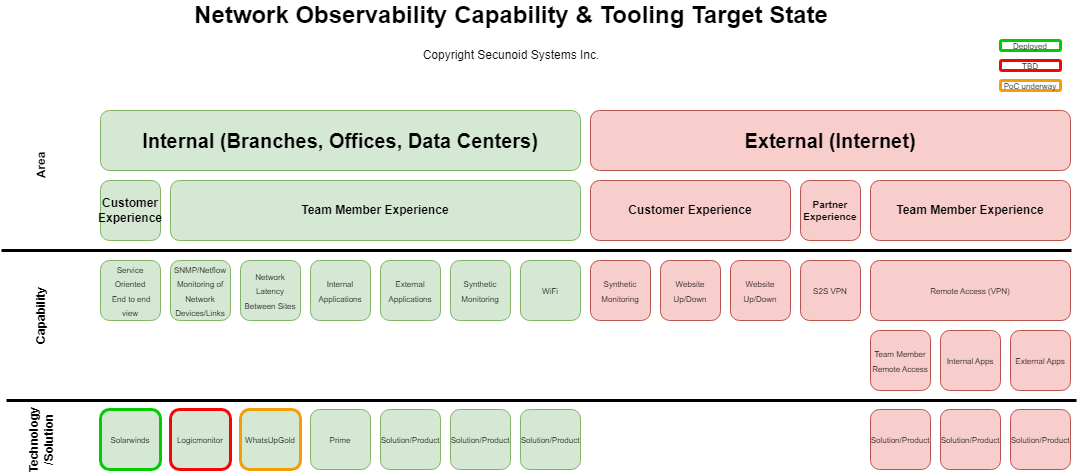

The diagram above was exported from draw.io. Its source (the exported page's mxGraphModel, read from the mxfile embedded in the PNG):
<mxGraphModel dx="2074" dy="1152" grid="1" gridSize="10" guides="1" tooltips="1" connect="1" arrows="1" fold="1" page="1" pageScale="1" pageWidth="1100" pageHeight="850" math="0" shadow="0">
  <root>
    <mxCell id="0" />
    <mxCell id="1" parent="0" />
    <mxCell id="IU6vOe5zocaIZ229ayCr-1" value="Internal (Branches, Offices, Data Centers)" style="rounded=1;whiteSpace=wrap;html=1;fillColor=#d5e8d4;strokeColor=#82b366;fontSize=20;fontStyle=1" parent="1" vertex="1">
      <mxGeometry x="109" y="270" width="480" height="60" as="geometry" />
    </mxCell>
    <mxCell id="IU6vOe5zocaIZ229ayCr-2" value="External (Internet)" style="rounded=1;whiteSpace=wrap;html=1;fillColor=#f8cecc;strokeColor=#b85450;fontSize=20;fontStyle=1" parent="1" vertex="1">
      <mxGeometry x="599" y="270" width="480" height="60" as="geometry" />
    </mxCell>
    <mxCell id="IU6vOe5zocaIZ229ayCr-3" value="Customer Experience" style="rounded=1;whiteSpace=wrap;html=1;fillColor=#d5e8d4;strokeColor=#82b366;fontStyle=1" parent="1" vertex="1">
      <mxGeometry x="109" y="340" width="60" height="60" as="geometry" />
    </mxCell>
    <mxCell id="IU6vOe5zocaIZ229ayCr-4" value="Team Member Experience" style="rounded=1;whiteSpace=wrap;html=1;fillColor=#d5e8d4;strokeColor=#82b366;fontStyle=1" parent="1" vertex="1">
      <mxGeometry x="179" y="340" width="410" height="60" as="geometry" />
    </mxCell>
    <mxCell id="IU6vOe5zocaIZ229ayCr-5" value="&lt;span style=&quot;font-size: 8px;&quot;&gt;Service Oriented&lt;br&gt;&amp;nbsp;End to end view&lt;/span&gt;" style="rounded=1;whiteSpace=wrap;html=1;fillColor=#d5e8d4;strokeColor=#82b366;" parent="1" vertex="1">
      <mxGeometry x="109" y="420" width="60" height="60" as="geometry" />
    </mxCell>
    <mxCell id="IU6vOe5zocaIZ229ayCr-6" value="&lt;span style=&quot;font-size: 8px;&quot;&gt;SNMP/Netflow Monitoring of Network Devices/Links&lt;/span&gt;" style="rounded=1;whiteSpace=wrap;html=1;fillColor=#d5e8d4;strokeColor=#82b366;" parent="1" vertex="1">
      <mxGeometry x="179" y="420" width="60" height="60" as="geometry" />
    </mxCell>
    <mxCell id="IU6vOe5zocaIZ229ayCr-7" value="&lt;span style=&quot;font-size: 8px;&quot;&gt;Synthetic Monitoring&lt;/span&gt;" style="rounded=1;whiteSpace=wrap;html=1;fillColor=#d5e8d4;strokeColor=#82b366;" parent="1" vertex="1">
      <mxGeometry x="459" y="420" width="60" height="60" as="geometry" />
    </mxCell>
    <mxCell id="IU6vOe5zocaIZ229ayCr-8" value="&lt;span style=&quot;font-size: 8px;&quot;&gt;Internal Applications&lt;/span&gt;" style="rounded=1;whiteSpace=wrap;html=1;fillColor=#d5e8d4;strokeColor=#82b366;" parent="1" vertex="1">
      <mxGeometry x="319" y="420" width="60" height="60" as="geometry" />
    </mxCell>
    <mxCell id="IU6vOe5zocaIZ229ayCr-9" value="&lt;span style=&quot;font-size: 8px;&quot;&gt;External Applications&lt;/span&gt;" style="rounded=1;whiteSpace=wrap;html=1;fillColor=#d5e8d4;strokeColor=#82b366;" parent="1" vertex="1">
      <mxGeometry x="389" y="420" width="60" height="60" as="geometry" />
    </mxCell>
    <mxCell id="IU6vOe5zocaIZ229ayCr-10" value="&lt;span style=&quot;font-size: 8px;&quot;&gt;Network Latency Between Sites&lt;/span&gt;" style="rounded=1;whiteSpace=wrap;html=1;fillColor=#d5e8d4;strokeColor=#82b366;" parent="1" vertex="1">
      <mxGeometry x="249" y="420" width="60" height="60" as="geometry" />
    </mxCell>
    <mxCell id="IU6vOe5zocaIZ229ayCr-11" value="&lt;span style=&quot;font-size: 8px;&quot;&gt;WiFi&lt;/span&gt;" style="rounded=1;whiteSpace=wrap;html=1;fillColor=#d5e8d4;strokeColor=#82b366;" parent="1" vertex="1">
      <mxGeometry x="529" y="420" width="60" height="60" as="geometry" />
    </mxCell>
    <mxCell id="IU6vOe5zocaIZ229ayCr-12" value="Customer Experience" style="rounded=1;whiteSpace=wrap;html=1;fillColor=#f8cecc;strokeColor=#b85450;fontStyle=1" parent="1" vertex="1">
      <mxGeometry x="599" y="340" width="200" height="60" as="geometry" />
    </mxCell>
    <mxCell id="IU6vOe5zocaIZ229ayCr-13" value="Team Member Experience" style="rounded=1;whiteSpace=wrap;html=1;fillColor=#f8cecc;strokeColor=#b85450;fontStyle=1" parent="1" vertex="1">
      <mxGeometry x="879" y="340" width="200" height="60" as="geometry" />
    </mxCell>
    <mxCell id="IU6vOe5zocaIZ229ayCr-14" value="&lt;span style=&quot;font-size: 8px;&quot;&gt;Synthetic Monitoring&lt;/span&gt;" style="rounded=1;whiteSpace=wrap;html=1;fillColor=#f8cecc;strokeColor=#b85450;" parent="1" vertex="1">
      <mxGeometry x="599" y="420" width="60" height="60" as="geometry" />
    </mxCell>
    <mxCell id="IU6vOe5zocaIZ229ayCr-15" value="&lt;span style=&quot;font-size: 8px;&quot;&gt;Website Up/Down&lt;/span&gt;" style="rounded=1;whiteSpace=wrap;html=1;fillColor=#f8cecc;strokeColor=#b85450;" parent="1" vertex="1">
      <mxGeometry x="669" y="420" width="60" height="60" as="geometry" />
    </mxCell>
    <mxCell id="IU6vOe5zocaIZ229ayCr-16" value="&lt;span style=&quot;font-size: 8px;&quot;&gt;S2S VPN&lt;/span&gt;" style="rounded=1;whiteSpace=wrap;html=1;fillColor=#f8cecc;strokeColor=#b85450;" parent="1" vertex="1">
      <mxGeometry x="809" y="420" width="60" height="60" as="geometry" />
    </mxCell>
    <mxCell id="IU6vOe5zocaIZ229ayCr-17" value="&lt;span style=&quot;font-size: 8px;&quot;&gt;Website Up/Down&lt;/span&gt;" style="rounded=1;whiteSpace=wrap;html=1;fillColor=#f8cecc;strokeColor=#b85450;" parent="1" vertex="1">
      <mxGeometry x="739" y="420" width="60" height="60" as="geometry" />
    </mxCell>
    <mxCell id="IU6vOe5zocaIZ229ayCr-18" value="Partner&lt;br style=&quot;font-size: 10px;&quot;&gt;Experience" style="rounded=1;whiteSpace=wrap;html=1;fillColor=#f8cecc;strokeColor=#b85450;fontStyle=1;fontSize=10;" parent="1" vertex="1">
      <mxGeometry x="809" y="340" width="60" height="60" as="geometry" />
    </mxCell>
    <mxCell id="IU6vOe5zocaIZ229ayCr-19" value="&lt;span style=&quot;font-size: 8px;&quot;&gt;Remote Access (VPN)&lt;/span&gt;" style="rounded=1;whiteSpace=wrap;html=1;fillColor=#f8cecc;strokeColor=#b85450;" parent="1" vertex="1">
      <mxGeometry x="879" y="420" width="200" height="60" as="geometry" />
    </mxCell>
    <mxCell id="IU6vOe5zocaIZ229ayCr-20" value="&lt;span style=&quot;font-size: 8px;&quot;&gt;Team Member Remote Access&lt;/span&gt;" style="rounded=1;whiteSpace=wrap;html=1;fillColor=#f8cecc;strokeColor=#b85450;" parent="1" vertex="1">
      <mxGeometry x="879" y="490" width="60" height="60" as="geometry" />
    </mxCell>
    <mxCell id="IU6vOe5zocaIZ229ayCr-21" value="&lt;span style=&quot;font-size: 8px;&quot;&gt;Internal Apps&lt;/span&gt;" style="rounded=1;whiteSpace=wrap;html=1;fillColor=#f8cecc;strokeColor=#b85450;" parent="1" vertex="1">
      <mxGeometry x="949" y="490" width="60" height="60" as="geometry" />
    </mxCell>
    <mxCell id="IU6vOe5zocaIZ229ayCr-22" value="&lt;span style=&quot;font-size: 8px;&quot;&gt;External Apps&lt;/span&gt;" style="rounded=1;whiteSpace=wrap;html=1;fillColor=#f8cecc;strokeColor=#b85450;" parent="1" vertex="1">
      <mxGeometry x="1019" y="490" width="60" height="60" as="geometry" />
    </mxCell>
    <mxCell id="IU6vOe5zocaIZ229ayCr-23" value="&lt;span style=&quot;font-size: 8px;&quot;&gt;Solution/Product&lt;/span&gt;" style="rounded=1;whiteSpace=wrap;html=1;fillColor=#f8cecc;strokeColor=#b85450;" parent="1" vertex="1">
      <mxGeometry x="879" y="569" width="60" height="60" as="geometry" />
    </mxCell>
    <mxCell id="IU6vOe5zocaIZ229ayCr-24" value="&lt;span style=&quot;font-size: 8px;&quot;&gt;Solution/Product&lt;/span&gt;" style="rounded=1;whiteSpace=wrap;html=1;fillColor=#f8cecc;strokeColor=#b85450;" parent="1" vertex="1">
      <mxGeometry x="949" y="569" width="60" height="60" as="geometry" />
    </mxCell>
    <mxCell id="IU6vOe5zocaIZ229ayCr-25" value="&lt;span style=&quot;font-size: 8px;&quot;&gt;Solution/Product&lt;/span&gt;" style="rounded=1;whiteSpace=wrap;html=1;fillColor=#f8cecc;strokeColor=#b85450;" parent="1" vertex="1">
      <mxGeometry x="1019" y="569" width="60" height="60" as="geometry" />
    </mxCell>
    <mxCell id="IU6vOe5zocaIZ229ayCr-26" value="&lt;span style=&quot;font-size: 8px;&quot;&gt;Solarwinds&lt;/span&gt;" style="rounded=1;whiteSpace=wrap;html=1;fillColor=#d5e8d4;strokeColor=#00CC00;strokeWidth=3;" parent="1" vertex="1">
      <mxGeometry x="109" y="569" width="60" height="60" as="geometry" />
    </mxCell>
    <mxCell id="IU6vOe5zocaIZ229ayCr-27" value="&lt;span style=&quot;font-size: 8px;&quot;&gt;Logicmonitor&lt;/span&gt;" style="rounded=1;whiteSpace=wrap;html=1;fillColor=#d5e8d4;strokeColor=#F40606;strokeWidth=3;" parent="1" vertex="1">
      <mxGeometry x="179" y="569" width="60" height="60" as="geometry" />
    </mxCell>
    <mxCell id="IU6vOe5zocaIZ229ayCr-28" value="&lt;span style=&quot;font-size: 8px;&quot;&gt;WhatsUpGold&lt;/span&gt;" style="rounded=1;whiteSpace=wrap;html=1;fillColor=#d5e8d4;strokeColor=#F49D06;strokeWidth=3;" parent="1" vertex="1">
      <mxGeometry x="249" y="569" width="60" height="60" as="geometry" />
    </mxCell>
    <mxCell id="IU6vOe5zocaIZ229ayCr-29" value="&lt;span style=&quot;font-size: 8px;&quot;&gt;Prime&lt;/span&gt;" style="rounded=1;whiteSpace=wrap;html=1;fillColor=#d5e8d4;strokeColor=#82b366;" parent="1" vertex="1">
      <mxGeometry x="319" y="569" width="60" height="60" as="geometry" />
    </mxCell>
    <mxCell id="IU6vOe5zocaIZ229ayCr-30" value="&lt;span style=&quot;font-size: 8px;&quot;&gt;Solution/Product&lt;/span&gt;" style="rounded=1;whiteSpace=wrap;html=1;fillColor=#d5e8d4;strokeColor=#82b366;" parent="1" vertex="1">
      <mxGeometry x="389" y="569" width="60" height="60" as="geometry" />
    </mxCell>
    <mxCell id="IU6vOe5zocaIZ229ayCr-31" value="&lt;span style=&quot;font-size: 8px;&quot;&gt;Solution/Product&lt;/span&gt;" style="rounded=1;whiteSpace=wrap;html=1;fillColor=#d5e8d4;strokeColor=#82b366;" parent="1" vertex="1">
      <mxGeometry x="459" y="569" width="60" height="60" as="geometry" />
    </mxCell>
    <mxCell id="IU6vOe5zocaIZ229ayCr-32" value="&lt;span style=&quot;font-size: 8px;&quot;&gt;Solution/Product&lt;/span&gt;" style="rounded=1;whiteSpace=wrap;html=1;fillColor=#d5e8d4;strokeColor=#82b366;" parent="1" vertex="1">
      <mxGeometry x="529" y="569" width="60" height="60" as="geometry" />
    </mxCell>
    <mxCell id="IU6vOe5zocaIZ229ayCr-33" value="&lt;span style=&quot;font-size: 8px;&quot;&gt;Deployed&lt;/span&gt;" style="rounded=1;whiteSpace=wrap;html=1;strokeWidth=3;strokeColor=#00CC00;" parent="1" vertex="1">
      <mxGeometry x="1009" y="200" width="60" height="10" as="geometry" />
    </mxCell>
    <mxCell id="IU6vOe5zocaIZ229ayCr-35" value="&lt;span style=&quot;font-size: 8px;&quot;&gt;TBD&lt;/span&gt;" style="rounded=1;whiteSpace=wrap;html=1;strokeWidth=3;strokeColor=#f40606;" parent="1" vertex="1">
      <mxGeometry x="1009" y="220" width="60" height="10" as="geometry" />
    </mxCell>
    <mxCell id="IU6vOe5zocaIZ229ayCr-36" value="&lt;span style=&quot;font-size: 8px;&quot;&gt;PoC underway&lt;/span&gt;" style="rounded=1;whiteSpace=wrap;html=1;strokeWidth=3;strokeColor=#f49d06;" parent="1" vertex="1">
      <mxGeometry x="1009" y="240" width="60" height="10" as="geometry" />
    </mxCell>
    <mxCell id="IU6vOe5zocaIZ229ayCr-39" value="Network Observability Capability &amp;amp; Tooling Target State" style="text;html=1;strokeColor=none;fillColor=none;align=center;verticalAlign=middle;whiteSpace=wrap;rounded=0;fontSize=24;fontStyle=1" parent="1" vertex="1">
      <mxGeometry x="190" y="160" width="660" height="30" as="geometry" />
    </mxCell>
    <mxCell id="IU6vOe5zocaIZ229ayCr-40" value="Copyright Secunoid Systems Inc." style="text;html=1;strokeColor=none;fillColor=none;align=center;verticalAlign=middle;whiteSpace=wrap;rounded=0;" parent="1" vertex="1">
      <mxGeometry x="425" y="200" width="190" height="30" as="geometry" />
    </mxCell>
    <mxCell id="IU6vOe5zocaIZ229ayCr-41" value="" style="endArrow=none;html=1;rounded=0;strokeWidth=3;" parent="1" edge="1">
      <mxGeometry width="50" height="50" relative="1" as="geometry">
        <mxPoint x="10" y="410" as="sourcePoint" />
        <mxPoint x="1080" y="410" as="targetPoint" />
      </mxGeometry>
    </mxCell>
    <mxCell id="IU6vOe5zocaIZ229ayCr-42" value="" style="endArrow=none;html=1;rounded=0;strokeWidth=3;" parent="1" edge="1">
      <mxGeometry width="50" height="50" relative="1" as="geometry">
        <mxPoint x="15" y="560" as="sourcePoint" />
        <mxPoint x="1085" y="560" as="targetPoint" />
      </mxGeometry>
    </mxCell>
    <mxCell id="IU6vOe5zocaIZ229ayCr-43" value="Area" style="text;html=1;strokeColor=none;fillColor=none;align=center;verticalAlign=middle;whiteSpace=wrap;rounded=0;fontStyle=1;rotation=-91;" parent="1" vertex="1">
      <mxGeometry x="20" y="310" width="60" height="30" as="geometry" />
    </mxCell>
    <mxCell id="IU6vOe5zocaIZ229ayCr-44" value="Capability" style="text;html=1;strokeColor=none;fillColor=none;align=center;verticalAlign=middle;whiteSpace=wrap;rounded=0;rotation=-90;fontStyle=1" parent="1" vertex="1">
      <mxGeometry x="20" y="460" width="60" height="30" as="geometry" />
    </mxCell>
    <mxCell id="IU6vOe5zocaIZ229ayCr-45" value="Technology&lt;br&gt;/Solution" style="text;html=1;strokeColor=none;fillColor=none;align=center;verticalAlign=middle;whiteSpace=wrap;rounded=0;rotation=-90;fontStyle=1" parent="1" vertex="1">
      <mxGeometry x="20" y="584" width="60" height="30" as="geometry" />
    </mxCell>
  </root>
</mxGraphModel>